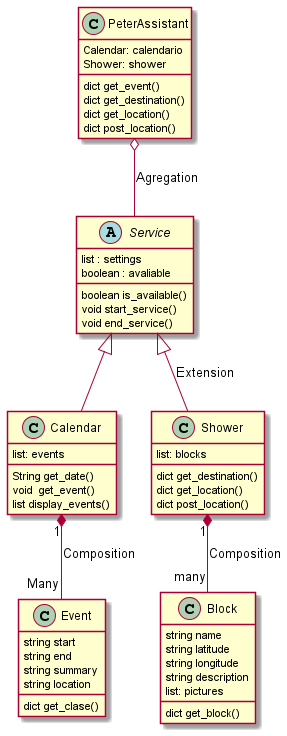

The diagram above was rendered by PlantUML. Its source (embedded in the PNG):
@startuml

class PeterAssistant{
    Calendar: calendario
    Shower: shower
    dict get_event()
    dict get_destination()
    dict get_location()
    dict post_location()
}
PeterAssistant o-- Service : Agregation
abstract class Service{
    list : settings
    boolean : avaliable
    boolean is_available()
    void start_service()
    void end_service()
}
class Calendar{
    list: events
    String get_date()
    void  get_event()
    list display_events()
}
Service  <|-- Calendar
class Event{
    string start 
    string end 
    string summary 
    string location
    dict get_clase()
}
Calendar "1" *--  "Many" Event:Composition

class Block{
    string name
    string latitude
    string longitude
    string description
    list: pictures
    dict get_block()
}

Shower "1" *-- "many" Block : Composition
class Shower{
    list: blocks
    dict get_destination()
    dict get_location()
    dict post_location()

}
Service <|-- Shower : Extension
@enduml